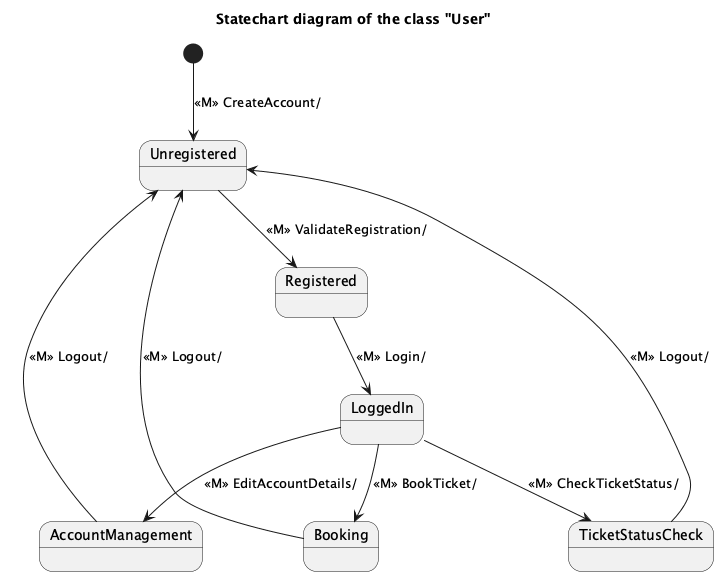

The diagram above was rendered by PlantUML. Its source (embedded in the PNG):
@startuml
title Statechart diagram of the class "User"

[*] --> Unregistered : «M» CreateAccount/

state Unregistered
state Registered
state LoggedIn
state AccountManagement
state TicketStatusCheck
state Booking

Unregistered --> Registered : «M» ValidateRegistration/
Registered --> LoggedIn : «M» Login/
LoggedIn --> AccountManagement : «M» EditAccountDetails/
LoggedIn --> TicketStatusCheck : «M» CheckTicketStatus/
LoggedIn --> Booking : «M» BookTicket/
Booking --> Unregistered : «M» Logout/
TicketStatusCheck --> Unregistered : «M» Logout/
AccountManagement --> Unregistered : «M» Logout/

@enduml